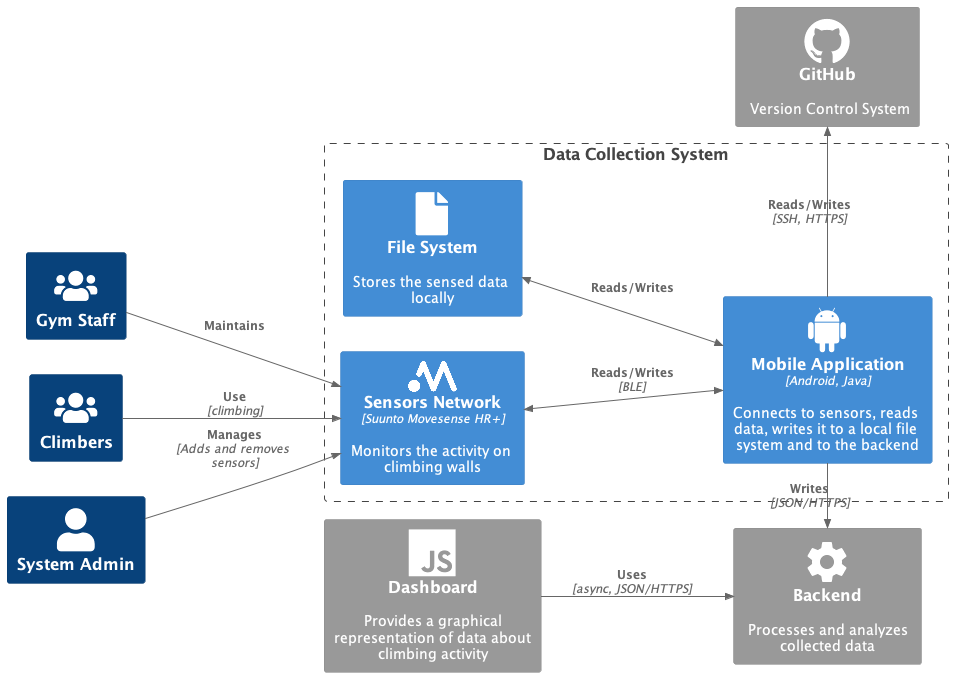

The diagram above was rendered by PlantUML. Its source (embedded in the PNG):
@startuml containerDiagram
!include https://raw.githubusercontent.com/plantuml-stdlib/C4-PlantUML/master/C4_Container.puml

!define DEVICONS https://raw.githubusercontent.com/tupadr3/plantuml-icon-font-sprites/master/devicons
!define FONTAWESOME https://raw.githubusercontent.com/tupadr3/plantuml-icon-font-sprites/master/font-awesome-5
!define DEVICONS2 https://raw.githubusercontent.com/tupadr3/plantuml-icon-font-sprites/master/devicons2
!define MATERIAL https://raw.githubusercontent.com/tupadr3/plantuml-icon-font-sprites/master/material
!define MOVESENSE img:movesenseLogo.png

!include DEVICONS2/javascript.puml
!include DEVICONS2/github_original.puml
!include DEVICONS/msql_server.puml
!include FONTAWESOME/users.puml
!include FONTAWESOME/user.puml
!include FONTAWESOME/connectdevelop.puml
!include MATERIAL/settings.puml
!include MATERIAL/memory.puml
!include DEVICONS2/android.puml
!include FONTAWESOME/file.puml

HIDE_STEREOTYPE()
LAYOUT_LEFT_RIGHT()


Person(staff, "Gym Staff", $sprite="users", $link="https://github.com/plantuml-stdlib/C4-PlantUML/blob/master/LayoutOptions.md#hide_person_sprite-or-show_person_spritesprite")
Person(climber, "Climbers", $sprite="users", $link="https://github.com/plantuml-stdlib/C4-PlantUML/blob/master/LayoutOptions.md#hide_person_sprite-or-show_person_spritesprite")
Person(admin, "System Admin", $sprite="user", $link="https://github.com/plantuml-stdlib/C4-PlantUML/blob/master/LayoutOptions.md#hide_person_sprite-or-show_person_spritesprite")

Boundary(systemBoundary, "Data Collection System") {
    Container(sensorsNetwork, "Sensors Network", "Suunto Movesense HR+", "Monitors the activity on climbing walls", $sprite="MOVESENSE{scale=0.2}")
    Container(androidApp, "Mobile Application", "Android, Java", "Connects to sensors, reads data, writes it to a local file system and to the backend", $sprite="android")
    Container(fileSystem, "File System", "", "Stores the sensed data locally", $sprite="file")
}

System_Ext(github, "GitHub", "Version Control System", $sprite="github_original")
System_Ext(backend, "Backend", "Processes and analyzes collected data", $sprite="settings")
System_Ext(dashboard, "Dashboard", "Provides a graphical representation of data about climbing activity", $sprite="javascript")


Rel(climber, sensorsNetwork, "Use", "climbing")
Rel(staff, sensorsNetwork, "Maintains")
Rel(admin, sensorsNetwork, "Manages", "Adds and removes sensors")
BiRel_Up(androidApp, sensorsNetwork, "Reads/Writes", "BLE")
BiRel_Up(androidApp, fileSystem, "Reads/Writes", "")

Rel_Right(androidApp, backend, "Writes", "JSON/HTTPS")
Rel(dashboard, backend, "Uses", "async, JSON/HTTPS")
Rel_Right(androidApp, github, "Reads/Writes", "SSH, HTTPS")

Lay_R(dashboard, androidApp)
@enduml